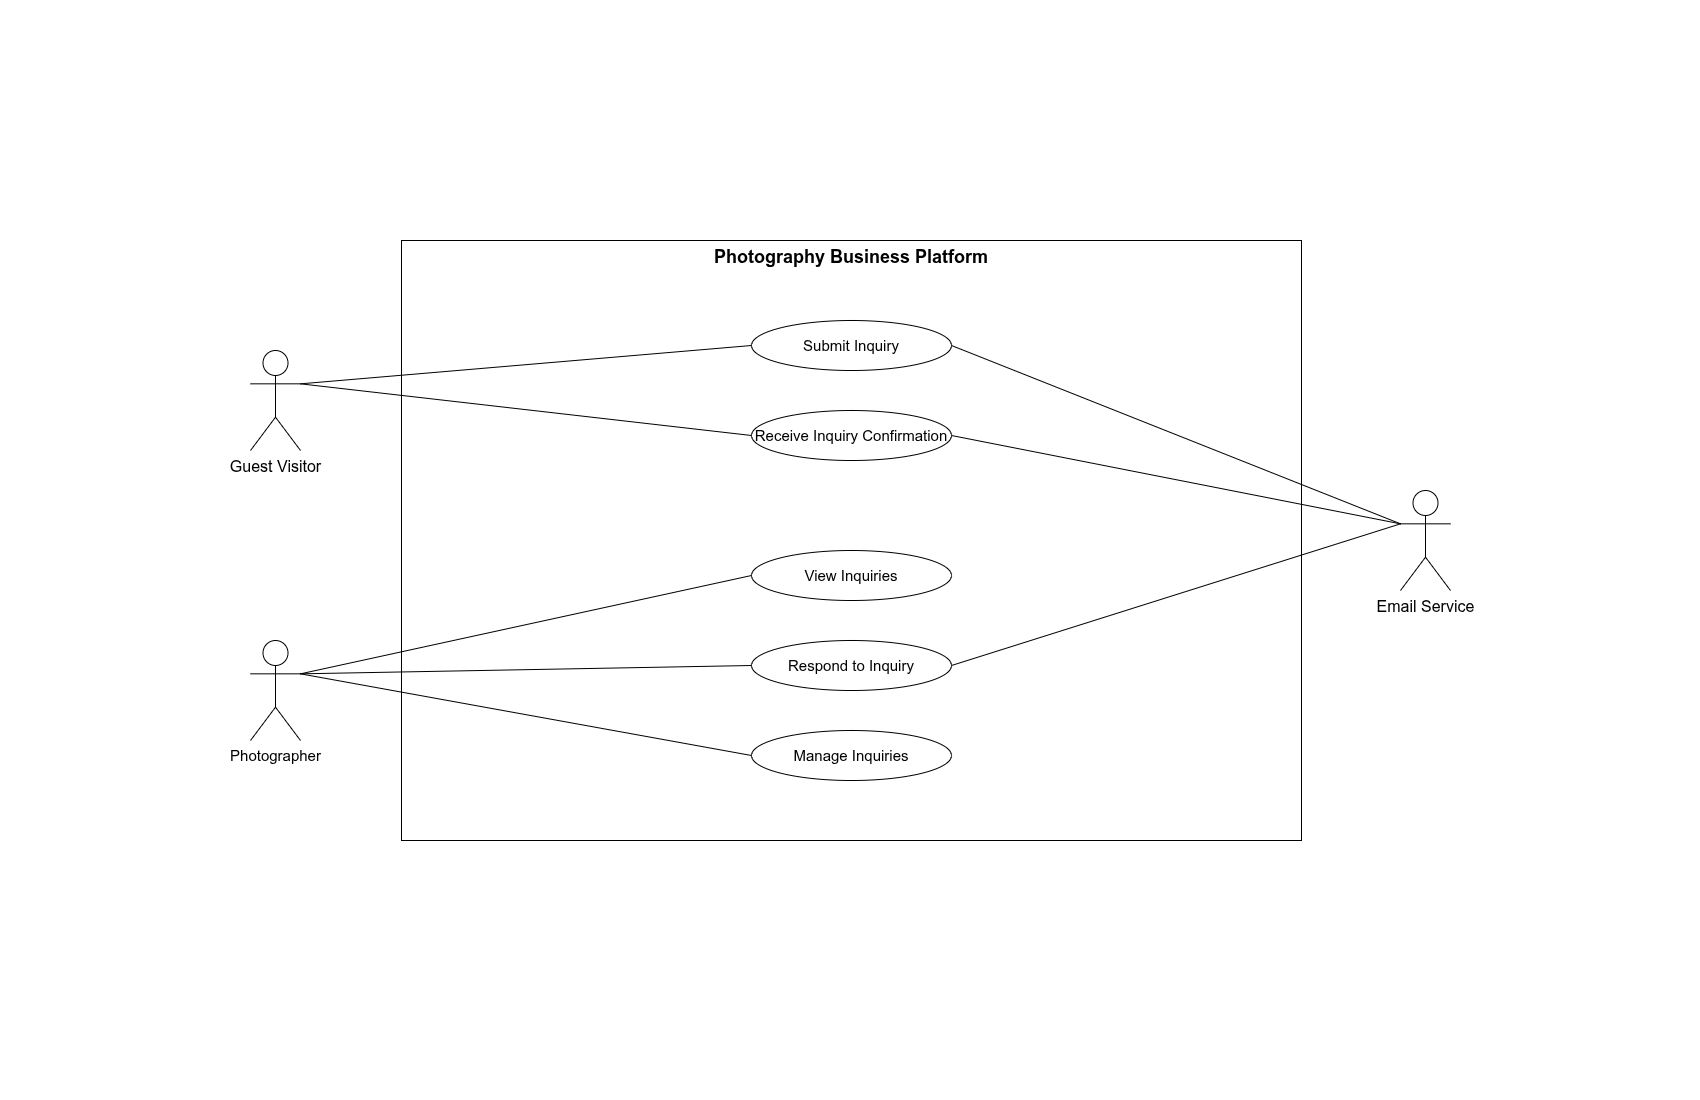

The diagram above was exported from draw.io. Its source (the exported page's mxGraphModel, read from the mxfile embedded in the PNG):
<mxGraphModel dx="1293" dy="661" grid="1" gridSize="10" guides="1" tooltips="1" connect="1" arrows="1" fold="1" page="1" pageScale="1" pageWidth="850" pageHeight="1100" math="0" shadow="0">
  <root>
    <mxCell id="0" />
    <mxCell id="1" parent="0" />
    <mxCell id="j5c8eYJyBdeLvr6vk4fy-1" parent="1" style="rounded=0;whiteSpace=wrap;html=1;verticalAlign=top;fontSize=18;fontStyle=1" value="Photography Business Platform" vertex="1">
      <mxGeometry height="600" width="900" x="401" y="240" as="geometry" />
    </mxCell>
    <mxCell id="6oaQFV0WWE1BLfDfrLPR-2" parent="1" style="ellipse;whiteSpace=wrap;html=1;fontSize=15;" value="Submit Inquiry" vertex="1">
      <mxGeometry height="50" width="200" x="751" y="320" as="geometry" />
    </mxCell>
    <mxCell id="6oaQFV0WWE1BLfDfrLPR-3" parent="1" style="ellipse;whiteSpace=wrap;html=1;fontSize=15;" value="Receive Inquiry Confirmation" vertex="1">
      <mxGeometry height="50" width="200" x="751" y="410" as="geometry" />
    </mxCell>
    <mxCell id="6oaQFV0WWE1BLfDfrLPR-4" parent="1" style="ellipse;whiteSpace=wrap;html=1;fontSize=15;" value="View Inquiries" vertex="1">
      <mxGeometry height="50" width="200" x="751" y="550" as="geometry" />
    </mxCell>
    <mxCell id="6oaQFV0WWE1BLfDfrLPR-5" parent="1" style="ellipse;whiteSpace=wrap;html=1;fontSize=15;" value="Respond to Inquiry" vertex="1">
      <mxGeometry height="50" width="200" x="751" y="640" as="geometry" />
    </mxCell>
    <mxCell id="6oaQFV0WWE1BLfDfrLPR-6" parent="1" style="ellipse;whiteSpace=wrap;html=1;fontSize=15;" value="Manage Inquiries" vertex="1">
      <mxGeometry height="50" width="200" x="751" y="730" as="geometry" />
    </mxCell>
    <mxCell id="6oaQFV0WWE1BLfDfrLPR-7" parent="1" style="shape=umlActor;verticalLabelPosition=bottom;verticalAlign=top;html=1;fontSize=16;" value="Guest Visitor" vertex="1">
      <mxGeometry height="100" width="50" x="250" y="350" as="geometry" />
    </mxCell>
    <mxCell id="6oaQFV0WWE1BLfDfrLPR-8" parent="1" style="shape=umlActor;verticalLabelPosition=bottom;verticalAlign=top;html=1;fontSize=15;" value="Photographer" vertex="1">
      <mxGeometry height="100" width="50" x="250" y="640" as="geometry" />
    </mxCell>
    <mxCell id="6oaQFV0WWE1BLfDfrLPR-9" parent="1" style="shape=umlActor;verticalLabelPosition=bottom;verticalAlign=top;html=1;fontSize=16;direction=east;" value="Email Service" vertex="1">
      <mxGeometry height="100" width="50" x="1400" y="490" as="geometry" />
    </mxCell>
    <mxCell id="6oaQFV0WWE1BLfDfrLPR-10" edge="1" parent="1" source="6oaQFV0WWE1BLfDfrLPR-7" style="edgeStyle=none;orthogonalLoop=1;jettySize=auto;html=1;rounded=0;endArrow=none;endFill=0;exitX=1;exitY=0.3333333333333333;exitDx=0;exitDy=0;exitPerimeter=0;entryX=0;entryY=0.5;entryDx=0;entryDy=0;" target="6oaQFV0WWE1BLfDfrLPR-2" value="">
      <mxGeometry relative="1" width="80" as="geometry">
        <Array as="points" />
        <mxPoint x="300" y="200" as="sourcePoint" />
        <mxPoint x="380" y="200" as="targetPoint" />
      </mxGeometry>
    </mxCell>
    <mxCell id="6oaQFV0WWE1BLfDfrLPR-11" edge="1" parent="1" source="6oaQFV0WWE1BLfDfrLPR-7" style="edgeStyle=none;orthogonalLoop=1;jettySize=auto;html=1;rounded=0;endArrow=none;endFill=0;exitX=1;exitY=0.3333333333333333;exitDx=0;exitDy=0;exitPerimeter=0;entryX=0;entryY=0.5;entryDx=0;entryDy=0;" target="6oaQFV0WWE1BLfDfrLPR-3" value="">
      <mxGeometry relative="1" width="80" as="geometry">
        <Array as="points" />
        <mxPoint x="320" y="210" as="sourcePoint" />
        <mxPoint x="400" y="210" as="targetPoint" />
      </mxGeometry>
    </mxCell>
    <mxCell id="6oaQFV0WWE1BLfDfrLPR-12" edge="1" parent="1" source="6oaQFV0WWE1BLfDfrLPR-8" style="edgeStyle=none;orthogonalLoop=1;jettySize=auto;html=1;rounded=0;endArrow=none;endFill=0;exitX=1;exitY=0.3333333333333333;exitDx=0;exitDy=0;exitPerimeter=0;entryX=0;entryY=0.5;entryDx=0;entryDy=0;" target="6oaQFV0WWE1BLfDfrLPR-4" value="">
      <mxGeometry relative="1" width="80" as="geometry">
        <Array as="points" />
        <mxPoint x="210" y="410" as="sourcePoint" />
        <mxPoint x="290" y="410" as="targetPoint" />
      </mxGeometry>
    </mxCell>
    <mxCell id="6oaQFV0WWE1BLfDfrLPR-13" edge="1" parent="1" source="6oaQFV0WWE1BLfDfrLPR-8" style="edgeStyle=none;orthogonalLoop=1;jettySize=auto;html=1;rounded=0;exitX=1;exitY=0.3333333333333333;exitDx=0;exitDy=0;exitPerimeter=0;endArrow=none;endFill=0;entryX=0;entryY=0.5;entryDx=0;entryDy=0;" target="6oaQFV0WWE1BLfDfrLPR-5" value="">
      <mxGeometry relative="1" width="80" as="geometry">
        <Array as="points" />
        <mxPoint x="350" y="450" as="sourcePoint" />
        <mxPoint x="430" y="450" as="targetPoint" />
      </mxGeometry>
    </mxCell>
    <mxCell id="6oaQFV0WWE1BLfDfrLPR-14" edge="1" parent="1" source="6oaQFV0WWE1BLfDfrLPR-8" style="edgeStyle=none;orthogonalLoop=1;jettySize=auto;html=1;rounded=0;exitX=1;exitY=0.3333333333333333;exitDx=0;exitDy=0;exitPerimeter=0;entryX=0;entryY=0.5;entryDx=0;entryDy=0;endArrow=none;endFill=0;" target="6oaQFV0WWE1BLfDfrLPR-6" value="">
      <mxGeometry relative="1" width="80" as="geometry">
        <Array as="points" />
        <mxPoint x="230" y="440" as="sourcePoint" />
        <mxPoint x="310" y="440" as="targetPoint" />
      </mxGeometry>
    </mxCell>
    <mxCell id="6oaQFV0WWE1BLfDfrLPR-15" edge="1" parent="1" source="6oaQFV0WWE1BLfDfrLPR-9" style="edgeStyle=none;orthogonalLoop=1;jettySize=auto;html=1;rounded=0;exitX=0;exitY=0.3333333333333333;exitDx=0;exitDy=0;exitPerimeter=0;entryX=1;entryY=0.5;entryDx=0;entryDy=0;endArrow=none;endFill=0;" target="6oaQFV0WWE1BLfDfrLPR-2" value="">
      <mxGeometry relative="1" width="80" as="geometry">
        <Array as="points" />
        <mxPoint x="210" y="570" as="sourcePoint" />
        <mxPoint x="290" y="570" as="targetPoint" />
      </mxGeometry>
    </mxCell>
    <mxCell id="6oaQFV0WWE1BLfDfrLPR-16" edge="1" parent="1" source="6oaQFV0WWE1BLfDfrLPR-9" style="edgeStyle=none;orthogonalLoop=1;jettySize=auto;html=1;rounded=0;exitX=0;exitY=0.3333333333333333;exitDx=0;exitDy=0;exitPerimeter=0;entryX=1;entryY=0.5;entryDx=0;entryDy=0;endArrow=none;endFill=0;" target="6oaQFV0WWE1BLfDfrLPR-3" value="">
      <mxGeometry relative="1" width="80" as="geometry">
        <Array as="points" />
        <mxPoint x="210" y="540" as="sourcePoint" />
        <mxPoint x="290" y="540" as="targetPoint" />
      </mxGeometry>
    </mxCell>
    <mxCell id="6oaQFV0WWE1BLfDfrLPR-17" edge="1" parent="1" source="6oaQFV0WWE1BLfDfrLPR-9" style="edgeStyle=none;orthogonalLoop=1;jettySize=auto;html=1;rounded=0;exitX=0;exitY=0.3333333333333333;exitDx=0;exitDy=0;exitPerimeter=0;entryX=1;entryY=0.5;entryDx=0;entryDy=0;endArrow=none;endFill=0;" target="6oaQFV0WWE1BLfDfrLPR-5" value="">
      <mxGeometry relative="1" width="80" as="geometry">
        <Array as="points" />
        <mxPoint x="210" y="460" as="sourcePoint" />
        <mxPoint x="290" y="460" as="targetPoint" />
      </mxGeometry>
    </mxCell>
  </root>
</mxGraphModel>